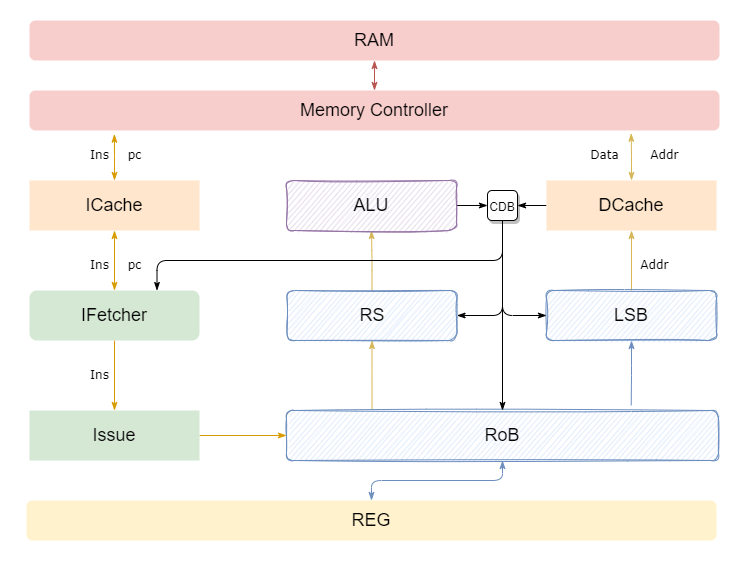

The diagram above was exported from draw.io. Its source (the exported page's mxGraphModel, read from the mxfile embedded in the PNG):
<mxGraphModel dx="1050" dy="590" grid="1" gridSize="10" guides="1" tooltips="1" connect="1" arrows="1" fold="1" page="1" pageScale="1" pageWidth="980" pageHeight="1390" background="none" math="0" shadow="0">
  <root>
    <mxCell id="0" />
    <mxCell id="1" parent="0" />
    <mxCell id="Cfzgd8iX07sO8zVbtaCF-129" style="edgeStyle=orthogonalEdgeStyle;rounded=1;orthogonalLoop=1;jettySize=auto;html=1;exitX=0.5;exitY=1;exitDx=0;exitDy=0;entryX=0.5;entryY=0;entryDx=0;entryDy=0;labelBackgroundColor=default;fontSize=18;startArrow=classicThin;startFill=1;endArrow=classicThin;endFill=1;fillColor=#f8cecc;strokeColor=#b85450;" parent="1" source="Cfzgd8iX07sO8zVbtaCF-97" target="Cfzgd8iX07sO8zVbtaCF-126" edge="1">
      <mxGeometry relative="1" as="geometry" />
    </mxCell>
    <mxCell id="Cfzgd8iX07sO8zVbtaCF-97" value="RAM" style="whiteSpace=wrap;html=1;glass=0;strokeColor=none;fontSize=18;fillColor=#f8cecc;rounded=1;" parent="1" vertex="1">
      <mxGeometry x="70" y="400" width="690" height="40" as="geometry" />
    </mxCell>
    <mxCell id="Cfzgd8iX07sO8zVbtaCF-138" style="edgeStyle=orthogonalEdgeStyle;rounded=1;orthogonalLoop=1;jettySize=auto;html=1;exitX=0.5;exitY=0;exitDx=0;exitDy=0;entryX=0.123;entryY=1.092;entryDx=0;entryDy=0;labelBackgroundColor=default;fontSize=18;startArrow=classicThin;startFill=1;endArrow=classicThin;endFill=1;fillColor=#ffe6cc;strokeColor=#d79b00;entryPerimeter=0;" parent="1" source="Cfzgd8iX07sO8zVbtaCF-115" target="Cfzgd8iX07sO8zVbtaCF-126" edge="1">
      <mxGeometry relative="1" as="geometry" />
    </mxCell>
    <mxCell id="Cfzgd8iX07sO8zVbtaCF-140" style="edgeStyle=orthogonalEdgeStyle;rounded=1;orthogonalLoop=1;jettySize=auto;html=1;exitX=0.5;exitY=1;exitDx=0;exitDy=0;entryX=0.5;entryY=0;entryDx=0;entryDy=0;labelBackgroundColor=default;fontSize=18;startArrow=classicThin;startFill=1;endArrow=classicThin;endFill=1;fillColor=#ffe6cc;strokeColor=#d79b00;" parent="1" source="Cfzgd8iX07sO8zVbtaCF-115" target="Cfzgd8iX07sO8zVbtaCF-118" edge="1">
      <mxGeometry relative="1" as="geometry" />
    </mxCell>
    <mxCell id="Cfzgd8iX07sO8zVbtaCF-115" value="ICache" style="whiteSpace=wrap;html=1;glass=0;strokeColor=none;fontSize=18;fillColor=#ffe6cc;rounded=0;" parent="1" vertex="1">
      <mxGeometry x="70" y="560" width="170" height="50" as="geometry" />
    </mxCell>
    <mxCell id="Cfzgd8iX07sO8zVbtaCF-149" style="edgeStyle=orthogonalEdgeStyle;rounded=1;orthogonalLoop=1;jettySize=auto;html=1;exitX=0.5;exitY=0;exitDx=0;exitDy=0;entryX=0.872;entryY=1.069;entryDx=0;entryDy=0;entryPerimeter=0;labelBackgroundColor=default;fontSize=18;startArrow=classicThin;startFill=1;endArrow=classicThin;endFill=1;fillColor=#fff2cc;strokeColor=#d6b656;" parent="1" source="Cfzgd8iX07sO8zVbtaCF-117" target="Cfzgd8iX07sO8zVbtaCF-126" edge="1">
      <mxGeometry relative="1" as="geometry" />
    </mxCell>
    <mxCell id="Cfzgd8iX07sO8zVbtaCF-157" style="edgeStyle=orthogonalEdgeStyle;rounded=1;orthogonalLoop=1;jettySize=auto;html=1;exitX=0;exitY=0.5;exitDx=0;exitDy=0;entryX=1;entryY=0.5;entryDx=0;entryDy=0;labelBackgroundColor=default;fontSize=10;startArrow=none;startFill=0;endArrow=classicThin;endFill=1;" parent="1" source="Cfzgd8iX07sO8zVbtaCF-117" target="Cfzgd8iX07sO8zVbtaCF-153" edge="1">
      <mxGeometry relative="1" as="geometry" />
    </mxCell>
    <mxCell id="Cfzgd8iX07sO8zVbtaCF-117" value="DCache" style="whiteSpace=wrap;html=1;glass=0;strokeColor=none;fontSize=18;fillColor=#ffe6cc;rounded=0;" parent="1" vertex="1">
      <mxGeometry x="587" y="560" width="170" height="50" as="geometry" />
    </mxCell>
    <mxCell id="Cfzgd8iX07sO8zVbtaCF-141" style="edgeStyle=orthogonalEdgeStyle;rounded=1;orthogonalLoop=1;jettySize=auto;html=1;exitX=0.5;exitY=1;exitDx=0;exitDy=0;entryX=0.5;entryY=0;entryDx=0;entryDy=0;labelBackgroundColor=default;fontSize=18;startArrow=none;startFill=0;endArrow=classicThin;endFill=1;fillColor=#ffe6cc;strokeColor=#d79b00;" parent="1" source="Cfzgd8iX07sO8zVbtaCF-118" target="Cfzgd8iX07sO8zVbtaCF-120" edge="1">
      <mxGeometry relative="1" as="geometry" />
    </mxCell>
    <mxCell id="Cfzgd8iX07sO8zVbtaCF-118" value="IFetcher" style="whiteSpace=wrap;html=1;glass=0;strokeColor=none;fontSize=18;fillColor=#d5e8d4;rounded=1;sketch=0;shadow=0;" parent="1" vertex="1">
      <mxGeometry x="70" y="670" width="170" height="50" as="geometry" />
    </mxCell>
    <mxCell id="Cfzgd8iX07sO8zVbtaCF-142" style="edgeStyle=orthogonalEdgeStyle;rounded=1;orthogonalLoop=1;jettySize=auto;html=1;exitX=1;exitY=0.5;exitDx=0;exitDy=0;entryX=0;entryY=0.5;entryDx=0;entryDy=0;labelBackgroundColor=default;fontSize=18;startArrow=none;startFill=0;endArrow=classicThin;endFill=1;fillColor=#ffe6cc;strokeColor=#d79b00;" parent="1" source="Cfzgd8iX07sO8zVbtaCF-120" target="Cfzgd8iX07sO8zVbtaCF-121" edge="1">
      <mxGeometry relative="1" as="geometry" />
    </mxCell>
    <mxCell id="Cfzgd8iX07sO8zVbtaCF-120" value="Issue" style="whiteSpace=wrap;html=1;glass=0;strokeColor=none;fontSize=18;fillColor=#d5e8d4;rounded=0;" parent="1" vertex="1">
      <mxGeometry x="70" y="790" width="170" height="50" as="geometry" />
    </mxCell>
    <mxCell id="Cfzgd8iX07sO8zVbtaCF-143" style="edgeStyle=orthogonalEdgeStyle;rounded=1;orthogonalLoop=1;jettySize=auto;html=1;exitX=0.198;exitY=-0.016;exitDx=0;exitDy=0;entryX=0.5;entryY=1;entryDx=0;entryDy=0;labelBackgroundColor=default;fontSize=18;startArrow=none;startFill=0;endArrow=classicThin;endFill=1;exitPerimeter=0;fillColor=#fff2cc;strokeColor=#d6b656;" parent="1" source="Cfzgd8iX07sO8zVbtaCF-121" target="Cfzgd8iX07sO8zVbtaCF-123" edge="1">
      <mxGeometry relative="1" as="geometry" />
    </mxCell>
    <mxCell id="Cfzgd8iX07sO8zVbtaCF-121" value="RoB" style="whiteSpace=wrap;html=1;glass=0;strokeColor=#6c8ebf;fontSize=18;fillColor=#dae8fc;rounded=1;sketch=1;" parent="1" vertex="1">
      <mxGeometry x="327" y="790" width="432" height="50" as="geometry" />
    </mxCell>
    <mxCell id="Cfzgd8iX07sO8zVbtaCF-145" value="" style="edgeStyle=orthogonalEdgeStyle;rounded=1;orthogonalLoop=1;jettySize=auto;html=1;exitX=0.5;exitY=1;exitDx=0;exitDy=0;entryX=0.798;entryY=-0.104;entryDx=0;entryDy=0;entryPerimeter=0;labelBackgroundColor=default;fontSize=18;startArrow=classicThin;startFill=1;endArrow=none;endFill=0;fillColor=#dae8fc;strokeColor=#6c8ebf;" parent="1" source="Cfzgd8iX07sO8zVbtaCF-122" target="Cfzgd8iX07sO8zVbtaCF-121" edge="1">
      <mxGeometry relative="1" as="geometry" />
    </mxCell>
    <mxCell id="Cfzgd8iX07sO8zVbtaCF-148" style="edgeStyle=orthogonalEdgeStyle;rounded=1;orthogonalLoop=1;jettySize=auto;html=1;exitX=0.5;exitY=0;exitDx=0;exitDy=0;entryX=0.5;entryY=1;entryDx=0;entryDy=0;labelBackgroundColor=default;fontSize=18;startArrow=none;startFill=0;endArrow=classicThin;endFill=1;fillColor=#fff2cc;strokeColor=#d6b656;" parent="1" source="Cfzgd8iX07sO8zVbtaCF-122" target="Cfzgd8iX07sO8zVbtaCF-117" edge="1">
      <mxGeometry relative="1" as="geometry" />
    </mxCell>
    <mxCell id="Cfzgd8iX07sO8zVbtaCF-122" value="LSB" style="whiteSpace=wrap;html=1;glass=0;strokeColor=#6c8ebf;fontSize=18;fillColor=#dae8fc;rounded=1;sketch=1;" parent="1" vertex="1">
      <mxGeometry x="587" y="670" width="170" height="50" as="geometry" />
    </mxCell>
    <mxCell id="Cfzgd8iX07sO8zVbtaCF-147" style="edgeStyle=orthogonalEdgeStyle;rounded=1;orthogonalLoop=1;jettySize=auto;html=1;exitX=0.5;exitY=0;exitDx=0;exitDy=0;entryX=0.5;entryY=1;entryDx=0;entryDy=0;labelBackgroundColor=default;fontSize=18;startArrow=none;startFill=0;endArrow=classicThin;endFill=1;fillColor=#fff2cc;strokeColor=#d6b656;" parent="1" source="Cfzgd8iX07sO8zVbtaCF-123" target="Cfzgd8iX07sO8zVbtaCF-127" edge="1">
      <mxGeometry relative="1" as="geometry" />
    </mxCell>
    <mxCell id="Cfzgd8iX07sO8zVbtaCF-123" value="RS" style="whiteSpace=wrap;html=1;glass=0;strokeColor=#6c8ebf;fontSize=18;fillColor=#dae8fc;rounded=1;sketch=1;" parent="1" vertex="1">
      <mxGeometry x="327.5" y="670" width="170" height="50" as="geometry" />
    </mxCell>
    <mxCell id="Cfzgd8iX07sO8zVbtaCF-146" style="edgeStyle=orthogonalEdgeStyle;rounded=1;orthogonalLoop=1;jettySize=auto;html=1;exitX=0.5;exitY=0;exitDx=0;exitDy=0;labelBackgroundColor=default;fontSize=18;startArrow=classicThin;startFill=1;endArrow=classicThin;endFill=1;fillColor=#dae8fc;strokeColor=#6c8ebf;" parent="1" source="Cfzgd8iX07sO8zVbtaCF-124" target="Cfzgd8iX07sO8zVbtaCF-121" edge="1">
      <mxGeometry relative="1" as="geometry" />
    </mxCell>
    <mxCell id="Cfzgd8iX07sO8zVbtaCF-124" value="REG" style="whiteSpace=wrap;html=1;glass=0;fontSize=18;rounded=1;fillColor=#fff2cc;strokeColor=none;" parent="1" vertex="1">
      <mxGeometry x="67" y="880" width="690" height="40" as="geometry" />
    </mxCell>
    <mxCell id="Cfzgd8iX07sO8zVbtaCF-126" value="Memory Controller" style="whiteSpace=wrap;html=1;glass=0;strokeColor=none;fontSize=18;fillColor=#f8cecc;rounded=1;" parent="1" vertex="1">
      <mxGeometry x="70" y="470" width="690" height="40" as="geometry" />
    </mxCell>
    <mxCell id="Cfzgd8iX07sO8zVbtaCF-156" style="rounded=1;orthogonalLoop=1;jettySize=auto;html=1;exitX=1;exitY=0.5;exitDx=0;exitDy=0;entryX=0;entryY=0.5;entryDx=0;entryDy=0;labelBackgroundColor=default;fontSize=10;startArrow=none;startFill=0;endArrow=classicThin;endFill=1;edgeStyle=orthogonalEdgeStyle;" parent="1" source="Cfzgd8iX07sO8zVbtaCF-127" target="Cfzgd8iX07sO8zVbtaCF-153" edge="1">
      <mxGeometry relative="1" as="geometry" />
    </mxCell>
    <mxCell id="Cfzgd8iX07sO8zVbtaCF-127" value="ALU" style="whiteSpace=wrap;html=1;glass=0;strokeColor=#9673a6;fontSize=18;fillColor=#e1d5e7;rounded=1;shadow=0;sketch=1;" parent="1" vertex="1">
      <mxGeometry x="327" y="560" width="170" height="50" as="geometry" />
    </mxCell>
    <mxCell id="Cfzgd8iX07sO8zVbtaCF-139" style="edgeStyle=orthogonalEdgeStyle;rounded=1;orthogonalLoop=1;jettySize=auto;html=1;exitX=0.5;exitY=1;exitDx=0;exitDy=0;labelBackgroundColor=default;fontSize=18;startArrow=classicThin;startFill=1;endArrow=classicThin;endFill=1;" parent="1" source="Cfzgd8iX07sO8zVbtaCF-126" target="Cfzgd8iX07sO8zVbtaCF-126" edge="1">
      <mxGeometry relative="1" as="geometry" />
    </mxCell>
    <mxCell id="Cfzgd8iX07sO8zVbtaCF-158" style="edgeStyle=orthogonalEdgeStyle;rounded=1;orthogonalLoop=1;jettySize=auto;html=1;exitX=0.5;exitY=1;exitDx=0;exitDy=0;entryX=1;entryY=0.5;entryDx=0;entryDy=0;labelBackgroundColor=default;fontSize=10;startArrow=none;startFill=0;endArrow=classicThin;endFill=1;" parent="1" source="Cfzgd8iX07sO8zVbtaCF-153" target="Cfzgd8iX07sO8zVbtaCF-123" edge="1">
      <mxGeometry relative="1" as="geometry" />
    </mxCell>
    <mxCell id="Cfzgd8iX07sO8zVbtaCF-159" style="edgeStyle=orthogonalEdgeStyle;rounded=1;orthogonalLoop=1;jettySize=auto;html=1;exitX=0.5;exitY=1;exitDx=0;exitDy=0;entryX=0;entryY=0.5;entryDx=0;entryDy=0;labelBackgroundColor=default;fontSize=10;startArrow=none;startFill=0;endArrow=classicThin;endFill=1;" parent="1" source="Cfzgd8iX07sO8zVbtaCF-153" target="Cfzgd8iX07sO8zVbtaCF-122" edge="1">
      <mxGeometry relative="1" as="geometry" />
    </mxCell>
    <mxCell id="Cfzgd8iX07sO8zVbtaCF-160" style="edgeStyle=orthogonalEdgeStyle;rounded=1;orthogonalLoop=1;jettySize=auto;html=1;exitX=0.5;exitY=1;exitDx=0;exitDy=0;entryX=0.5;entryY=0;entryDx=0;entryDy=0;labelBackgroundColor=default;fontSize=10;startArrow=none;startFill=0;endArrow=classicThin;endFill=1;" parent="1" source="Cfzgd8iX07sO8zVbtaCF-153" target="Cfzgd8iX07sO8zVbtaCF-121" edge="1">
      <mxGeometry relative="1" as="geometry" />
    </mxCell>
    <mxCell id="Cfzgd8iX07sO8zVbtaCF-161" style="edgeStyle=orthogonalEdgeStyle;rounded=1;orthogonalLoop=1;jettySize=auto;html=1;exitX=0.5;exitY=1;exitDx=0;exitDy=0;entryX=0.75;entryY=0;entryDx=0;entryDy=0;labelBackgroundColor=default;fontSize=10;startArrow=none;startFill=0;endArrow=classicThin;endFill=1;elbow=vertical;" parent="1" source="Cfzgd8iX07sO8zVbtaCF-153" target="Cfzgd8iX07sO8zVbtaCF-118" edge="1">
      <mxGeometry relative="1" as="geometry">
        <Array as="points">
          <mxPoint x="543" y="640" />
          <mxPoint x="198" y="640" />
        </Array>
      </mxGeometry>
    </mxCell>
    <mxCell id="Cfzgd8iX07sO8zVbtaCF-153" value="&lt;font style=&quot;font-size: 10px;&quot;&gt;CDB&lt;/font&gt;" style="whiteSpace=wrap;html=1;glass=0;fontSize=18;rounded=1;strokeColor=default;shadow=1;" parent="1" vertex="1">
      <mxGeometry x="528" y="570" width="30" height="30" as="geometry" />
    </mxCell>
    <mxCell id="Cfzgd8iX07sO8zVbtaCF-166" value="Addr" style="text;html=1;align=center;verticalAlign=middle;resizable=0;points=[];autosize=1;strokeColor=none;fillColor=none;fontSize=10;fontFamily=Verdana;" parent="1" vertex="1">
      <mxGeometry x="670" y="630" width="50" height="30" as="geometry" />
    </mxCell>
    <mxCell id="Cfzgd8iX07sO8zVbtaCF-168" value="Data" style="text;html=1;align=center;verticalAlign=middle;resizable=0;points=[];autosize=1;strokeColor=none;fillColor=none;fontSize=10;fontFamily=Verdana;" parent="1" vertex="1">
      <mxGeometry x="620" y="520" width="50" height="30" as="geometry" />
    </mxCell>
    <mxCell id="Cfzgd8iX07sO8zVbtaCF-170" value="Ins" style="text;html=1;align=center;verticalAlign=middle;resizable=0;points=[];autosize=1;strokeColor=none;fillColor=none;fontSize=10;fontFamily=Verdana;" parent="1" vertex="1">
      <mxGeometry x="120" y="630" width="40" height="30" as="geometry" />
    </mxCell>
    <mxCell id="Cfzgd8iX07sO8zVbtaCF-171" value="Ins" style="text;html=1;align=center;verticalAlign=middle;resizable=0;points=[];autosize=1;strokeColor=none;fillColor=none;fontSize=10;fontFamily=Verdana;" parent="1" vertex="1">
      <mxGeometry x="120" y="520" width="40" height="30" as="geometry" />
    </mxCell>
    <mxCell id="Cfzgd8iX07sO8zVbtaCF-172" value="Ins" style="text;html=1;align=center;verticalAlign=middle;resizable=0;points=[];autosize=1;strokeColor=none;fillColor=none;fontSize=10;fontFamily=Verdana;" parent="1" vertex="1">
      <mxGeometry x="120" y="740" width="40" height="30" as="geometry" />
    </mxCell>
    <mxCell id="Cfzgd8iX07sO8zVbtaCF-178" value="pc" style="text;html=1;align=center;verticalAlign=middle;resizable=0;points=[];autosize=1;strokeColor=none;fillColor=none;fontSize=10;fontFamily=Verdana;" parent="1" vertex="1">
      <mxGeometry x="155" y="520" width="40" height="30" as="geometry" />
    </mxCell>
    <mxCell id="Cfzgd8iX07sO8zVbtaCF-179" value="pc" style="text;html=1;align=center;verticalAlign=middle;resizable=0;points=[];autosize=1;strokeColor=none;fillColor=none;fontSize=10;fontFamily=Verdana;" parent="1" vertex="1">
      <mxGeometry x="155" y="630" width="40" height="30" as="geometry" />
    </mxCell>
    <mxCell id="7-HmmlApx4h4EvQQmEPK-1" value="Addr" style="text;html=1;align=center;verticalAlign=middle;resizable=0;points=[];autosize=1;strokeColor=none;fillColor=none;fontSize=10;fontFamily=Verdana;" vertex="1" parent="1">
      <mxGeometry x="680" y="520" width="50" height="30" as="geometry" />
    </mxCell>
  </root>
</mxGraphModel>